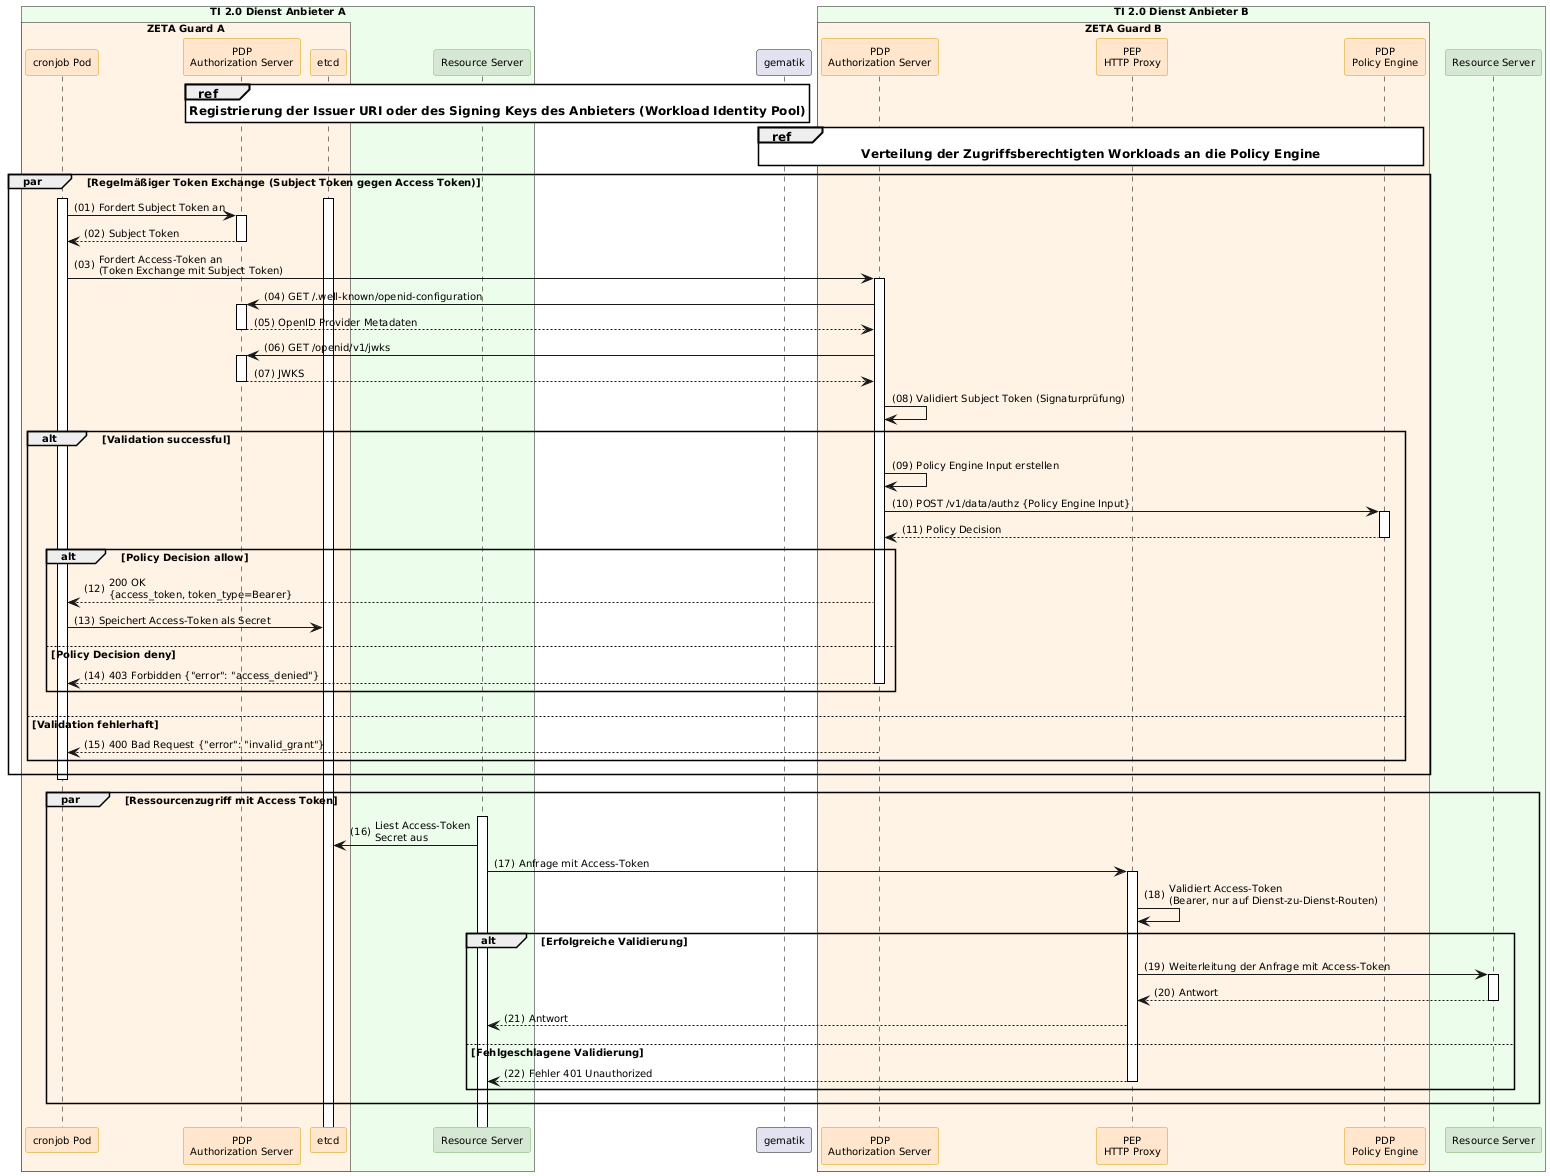

The diagram above was rendered by PlantUML. Its source (embedded in the PNG):
@startuml "Abb-ZETA-Dienst-zu-Dienst-Kommunikation"
!include ../puml-layout.txt


box "TI 2.0 Dienst Anbieter A" PROVIDER_COLOR
  box "ZETA Guard A" ZETA_GUARD_COLOR
    participant "cronjob Pod" as cronjobClient <<zeta>>
    participant "PDP\nAuthorization Server" as AuthS <<zeta>>
    participant "etcd" as etcd <<zeta>>
  end box
    participant "Resource Server" as workloadClient <<provider>>
end box

participant "gematik" as gem

box "TI 2.0 Dienst Anbieter B" PROVIDER_COLOR
  box "ZETA Guard B" ZETA_GUARD_COLOR
    participant "PDP\nAuthorization Server" as ZetaSTS <<zeta>>
    participant "PEP\nHTTP Proxy" as HP <<zeta>>
    participant "PDP\nPolicy Engine" as OPA <<zeta>>
  end box
    participant "Resource Server" as ResourceServer <<provider>>
end box

ref over AuthS, gem: **Registrierung der Issuer URI oder des Signing Keys des Anbieters (Workload Identity Pool)**

ref over gem, OPA: **Verteilung der Zugriffsberechtigten Workloads an die Policy Engine**

par Regelmäßiger Token Exchange (Subject Token gegen Access Token)
  etcd++
  cronjobClient++
  cronjobClient -> AuthS++: Fordert Subject Token an
  AuthS --> cronjobClient--: Subject Token

  cronjobClient -> ZetaSTS++: Fordert Access-Token an\n(Token Exchange mit Subject Token)
  ZetaSTS -> AuthS++:  GET /.well-known/openid-configuration
  AuthS --> ZetaSTS--: OpenID Provider Metadaten
  ZetaSTS -> AuthS++:  GET /openid/v1/jwks
  AuthS --> ZetaSTS--: JWKS
  ZetaSTS -> ZetaSTS: Validiert Subject Token (Signaturprüfung)

  alt Validation successful
    ZetaSTS -> ZetaSTS: Policy Engine Input erstellen
    ZetaSTS -> OPA++: POST /v1/data/authz {Policy Engine Input}
    OPA --> ZetaSTS--: Policy Decision
    alt Policy Decision allow
      ZetaSTS --> cronjobClient: 200 OK\n{access_token, token_type=Bearer}
      cronjobClient -> etcd: Speichert Access-Token als Secret
    else Policy Decision deny
      ZetaSTS --> cronjobClient--: 403 Forbidden {"error": "access_denied"}
    end alt
  else Validation fehlerhaft
    ZetaSTS --> cronjobClient--: 400 Bad Request {"error": "invalid_grant"}
  end alt
  cronjobClient--
end
par Ressourcenzugriff mit Access Token
  workloadClient++
  workloadClient -> etcd: Liest Access-Token\nSecret aus
  workloadClient -> HP++: Anfrage mit Access-Token
  HP -> HP: Validiert Access-Token\n(Bearer, nur auf Dienst-zu-Dienst-Routen)
   alt Erfolgreiche Validierung
    HP -> ResourceServer++: Weiterleitung der Anfrage mit Access-Token
    ResourceServer --> HP--: Antwort
    HP --> workloadClient: Antwort
   else Fehlgeschlagene Validierung
      HP --> workloadClient--: Fehler 401 Unauthorized
   end

  deactivate cronjobClient
end
@enduml